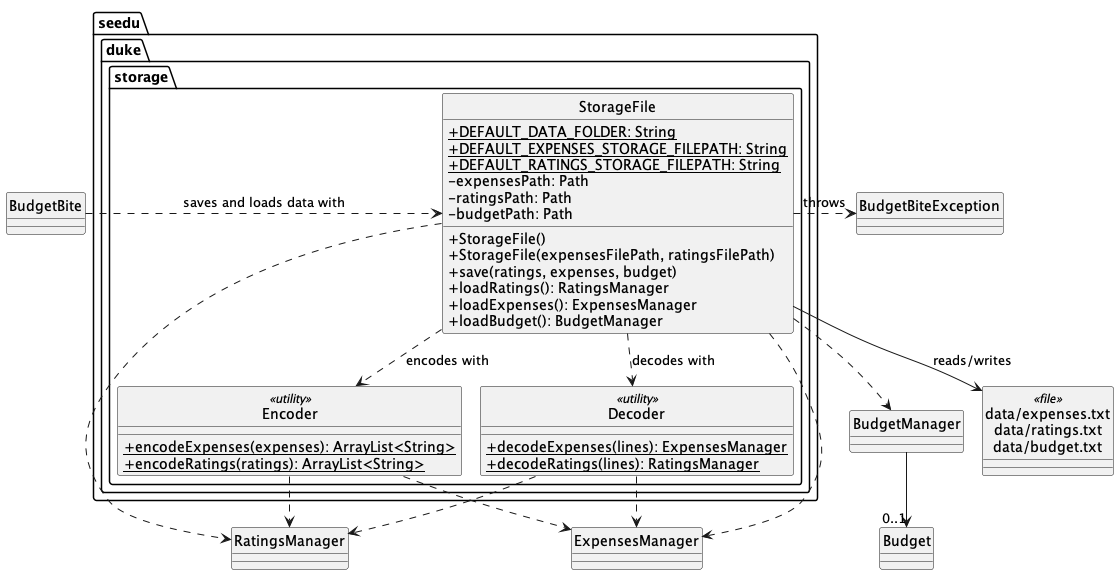

The diagram above was rendered by PlantUML. Its source (embedded in the PNG):
@startuml
!pragma layout smetana
skinparam shadowing false
skinparam classAttributeIconSize 0
hide circle

package "seedu.duke.storage" {
    class StorageFile {
        {static} +DEFAULT_DATA_FOLDER: String
        {static} +DEFAULT_EXPENSES_STORAGE_FILEPATH: String
        {static} +DEFAULT_RATINGS_STORAGE_FILEPATH: String
        -expensesPath: Path
        -ratingsPath: Path
        -budgetPath: Path
        +StorageFile()
        +StorageFile(expensesFilePath, ratingsFilePath)
        +save(ratings, expenses, budget)
        +loadRatings(): RatingsManager
        +loadExpenses(): ExpensesManager
        +loadBudget(): BudgetManager
    }

    class Encoder <<utility>> {
        {static} +encodeExpenses(expenses): ArrayList<String>
        {static} +encodeRatings(ratings): ArrayList<String>
    }

    class Decoder <<utility>> {
        {static} +decodeExpenses(lines): ExpensesManager
        {static} +decodeRatings(lines): RatingsManager
    }
}

class BudgetBite
class RatingsManager
class ExpensesManager
class BudgetManager
class Budget
class BudgetBiteException
class "data/expenses.txt\ndata/ratings.txt\ndata/budget.txt" as DataFiles <<file>>

BudgetBite .right.> StorageFile : saves and loads data with
StorageFile .down.> Encoder : encodes with
StorageFile .down.> Decoder : decodes with
StorageFile .right.> BudgetBiteException : throws

StorageFile ..> RatingsManager
StorageFile ..> ExpensesManager
StorageFile ..> BudgetManager
BudgetManager --> "0..1" Budget

Encoder ..> RatingsManager
Encoder ..> ExpensesManager
Decoder ..> RatingsManager
Decoder ..> ExpensesManager

StorageFile -down-> DataFiles : reads/writes
@enduml